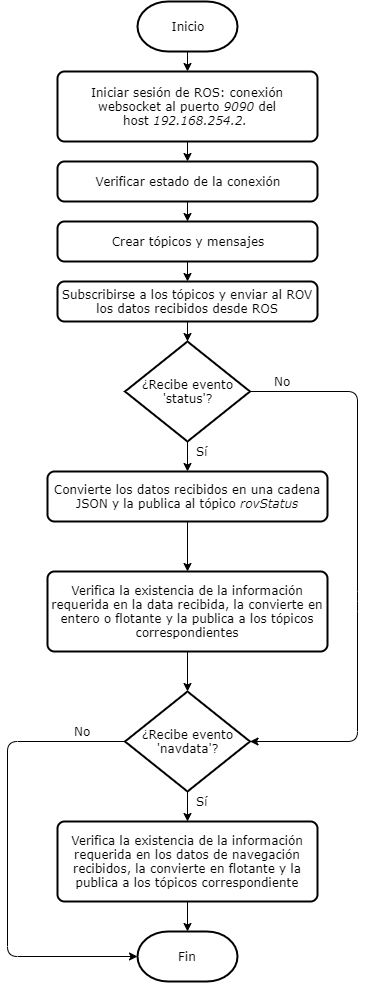

The diagram above was exported from draw.io. Its source (the exported page's mxGraphModel, read from the mxfile embedded in the PNG):
<mxGraphModel dx="911" dy="509" grid="1" gridSize="10" guides="1" tooltips="1" connect="1" arrows="1" fold="1" page="1" pageScale="1" pageWidth="827" pageHeight="1169" math="0" shadow="0">
  <root>
    <mxCell id="0" />
    <mxCell id="1" parent="0" />
    <mxCell id="2" value="Inicio" style="strokeWidth=2;html=1;shape=mxgraph.flowchart.terminator;whiteSpace=wrap;fontFamily=Verdana;fontSize=12;" vertex="1" parent="1">
      <mxGeometry x="310" y="40" width="100" height="50" as="geometry" />
    </mxCell>
    <mxCell id="3" value="&lt;span style=&quot;white-space: normal; font-size: 12px;&quot;&gt;Iniciar sesión de ROS: conexión websocket al puerto&amp;nbsp;&lt;/span&gt;&lt;i style=&quot;white-space: normal; font-size: 12px;&quot;&gt;9090&lt;/i&gt;&lt;span style=&quot;white-space: normal; font-size: 12px;&quot;&gt;&amp;nbsp;del host&amp;nbsp;&lt;/span&gt;&lt;i style=&quot;white-space: normal; font-size: 12px;&quot;&gt;192.168.254.2.&amp;nbsp;&lt;/i&gt;" style="rounded=1;whiteSpace=wrap;html=1;absoluteArcSize=1;arcSize=14;strokeWidth=2;fontFamily=Verdana;fontSize=12;" vertex="1" parent="1">
      <mxGeometry x="230" y="110" width="260" height="70" as="geometry" />
    </mxCell>
    <mxCell id="4" value="&lt;font style=&quot;font-size: 12px;&quot;&gt;Verificar estado de la conexión&lt;/font&gt;" style="rounded=1;whiteSpace=wrap;html=1;absoluteArcSize=1;arcSize=14;strokeWidth=2;fontFamily=Verdana;fontSize=12;" vertex="1" parent="1">
      <mxGeometry x="230" y="200" width="260" height="40" as="geometry" />
    </mxCell>
    <mxCell id="5" value="&lt;font style=&quot;font-size: 12px;&quot;&gt;Crear tópicos y mensajes&lt;/font&gt;" style="rounded=1;whiteSpace=wrap;html=1;absoluteArcSize=1;arcSize=14;strokeWidth=2;fontFamily=Verdana;fontSize=12;" vertex="1" parent="1">
      <mxGeometry x="230" y="260" width="260" height="40" as="geometry" />
    </mxCell>
    <mxCell id="6" value="&lt;font style=&quot;font-size: 12px;&quot;&gt;Subscribirse a los tópicos y enviar al ROV los datos recibidos desde ROS&lt;/font&gt;" style="rounded=1;whiteSpace=wrap;html=1;absoluteArcSize=1;arcSize=14;strokeWidth=2;fontFamily=Verdana;fontSize=12;" vertex="1" parent="1">
      <mxGeometry x="230" y="320" width="260" height="40" as="geometry" />
    </mxCell>
    <mxCell id="7" value="¿Recibe evento 'status'?" style="strokeWidth=2;html=1;shape=mxgraph.flowchart.decision;whiteSpace=wrap;fontFamily=Verdana;fontSize=12;" vertex="1" parent="1">
      <mxGeometry x="297.5" y="380" width="125" height="100" as="geometry" />
    </mxCell>
    <mxCell id="8" value="&lt;font style=&quot;font-size: 12px&quot;&gt;Verifica la existencia de la información requerida en los datos de navegación recibidos, la convierte en flotante y la publica a los tópicos correspondiente&lt;/font&gt;" style="rounded=1;whiteSpace=wrap;html=1;absoluteArcSize=1;arcSize=14;strokeWidth=2;fontFamily=Verdana;fontSize=12;" vertex="1" parent="1">
      <mxGeometry x="230" y="860" width="260" height="80" as="geometry" />
    </mxCell>
    <mxCell id="9" value="&lt;font style=&quot;font-size: 12px&quot;&gt;Verifica la existencia de la información requerida en la data recibida, la convierte en entero o flotante y la publica a los tópicos correspondientes&lt;/font&gt;" style="rounded=1;whiteSpace=wrap;html=1;absoluteArcSize=1;arcSize=14;strokeWidth=2;fontFamily=Verdana;fontSize=12;" vertex="1" parent="1">
      <mxGeometry x="220" y="610" width="280" height="80" as="geometry" />
    </mxCell>
    <mxCell id="10" value="Fin" style="strokeWidth=2;html=1;shape=mxgraph.flowchart.terminator;whiteSpace=wrap;fontFamily=Verdana;fontSize=12;" vertex="1" parent="1">
      <mxGeometry x="310" y="970" width="100" height="50" as="geometry" />
    </mxCell>
    <mxCell id="11" value="" style="endArrow=classic;html=1;exitX=0.5;exitY=1;exitDx=0;exitDy=0;entryX=0.5;entryY=0;entryDx=0;entryDy=0;entryPerimeter=0;fontFamily=Verdana;fontSize=12;" edge="1" source="8" target="10" parent="1">
      <mxGeometry width="50" height="50" relative="1" as="geometry">
        <mxPoint x="230" y="1090" as="sourcePoint" />
        <mxPoint x="280" y="1040" as="targetPoint" />
      </mxGeometry>
    </mxCell>
    <mxCell id="12" value="" style="endArrow=classic;html=1;exitX=0.5;exitY=1;exitDx=0;exitDy=0;exitPerimeter=0;fontFamily=Verdana;fontSize=12;" edge="1" parent="1">
      <mxGeometry width="50" height="50" relative="1" as="geometry">
        <mxPoint x="360" y="829.9999999999998" as="sourcePoint" />
        <mxPoint x="360" y="859.9999999999998" as="targetPoint" />
      </mxGeometry>
    </mxCell>
    <mxCell id="13" value="" style="endArrow=classic;html=1;exitX=0.5;exitY=1;exitDx=0;exitDy=0;entryX=0.5;entryY=0;entryDx=0;entryDy=0;entryPerimeter=0;fontFamily=Verdana;fontSize=12;" edge="1" source="9" parent="1">
      <mxGeometry width="50" height="50" relative="1" as="geometry">
        <mxPoint x="370" y="700" as="sourcePoint" />
        <mxPoint x="360" y="729.9999999999998" as="targetPoint" />
      </mxGeometry>
    </mxCell>
    <mxCell id="14" value="" style="endArrow=classic;html=1;entryX=0.5;entryY=0;entryDx=0;entryDy=0;fontFamily=Verdana;fontSize=12;exitX=0.5;exitY=1;exitDx=0;exitDy=0;" edge="1" source="26" target="9" parent="1">
      <mxGeometry width="50" height="50" relative="1" as="geometry">
        <mxPoint x="360" y="610" as="sourcePoint" />
        <mxPoint x="380" y="740" as="targetPoint" />
      </mxGeometry>
    </mxCell>
    <mxCell id="15" value="" style="endArrow=classic;html=1;exitX=0.5;exitY=1;exitDx=0;exitDy=0;entryX=0.5;entryY=0;entryDx=0;entryDy=0;entryPerimeter=0;fontFamily=Verdana;fontSize=12;" edge="1" source="6" target="7" parent="1">
      <mxGeometry width="50" height="50" relative="1" as="geometry">
        <mxPoint x="370" y="490" as="sourcePoint" />
        <mxPoint x="360" y="380" as="targetPoint" />
      </mxGeometry>
    </mxCell>
    <mxCell id="16" value="" style="endArrow=classic;html=1;exitX=0.5;exitY=1;exitDx=0;exitDy=0;fontFamily=Verdana;fontSize=12;" edge="1" source="5" parent="1">
      <mxGeometry width="50" height="50" relative="1" as="geometry">
        <mxPoint x="380" y="500" as="sourcePoint" />
        <mxPoint x="360" y="320" as="targetPoint" />
      </mxGeometry>
    </mxCell>
    <mxCell id="17" value="" style="endArrow=classic;html=1;exitX=0.5;exitY=1;exitDx=0;exitDy=0;fontFamily=Verdana;fontSize=12;" edge="1" source="4" parent="1">
      <mxGeometry width="50" height="50" relative="1" as="geometry">
        <mxPoint x="370" y="310" as="sourcePoint" />
        <mxPoint x="360" y="260" as="targetPoint" />
      </mxGeometry>
    </mxCell>
    <mxCell id="18" value="" style="endArrow=classic;html=1;exitX=0.5;exitY=1;exitDx=0;exitDy=0;entryX=0.5;entryY=0;entryDx=0;entryDy=0;fontFamily=Verdana;fontSize=12;" edge="1" source="3" target="4" parent="1">
      <mxGeometry width="50" height="50" relative="1" as="geometry">
        <mxPoint x="370" y="250" as="sourcePoint" />
        <mxPoint x="370" y="270" as="targetPoint" />
      </mxGeometry>
    </mxCell>
    <mxCell id="19" value="" style="endArrow=classic;html=1;exitX=0.5;exitY=1;exitDx=0;exitDy=0;exitPerimeter=0;fontFamily=Verdana;fontSize=12;" edge="1" source="2" parent="1">
      <mxGeometry width="50" height="50" relative="1" as="geometry">
        <mxPoint x="370" y="190" as="sourcePoint" />
        <mxPoint x="360" y="110" as="targetPoint" />
      </mxGeometry>
    </mxCell>
    <mxCell id="20" value="" style="endArrow=classic;html=1;exitX=0;exitY=0.5;exitDx=0;exitDy=0;exitPerimeter=0;entryX=0;entryY=0.5;entryDx=0;entryDy=0;entryPerimeter=0;" edge="1" source="28" target="10" parent="1">
      <mxGeometry width="50" height="50" relative="1" as="geometry">
        <mxPoint x="282.5" y="780" as="sourcePoint" />
        <mxPoint x="280" y="1040" as="targetPoint" />
        <Array as="points">
          <mxPoint x="180" y="780" />
          <mxPoint x="180" y="995" />
        </Array>
      </mxGeometry>
    </mxCell>
    <mxCell id="21" value="" style="endArrow=classic;html=1;entryX=1;entryY=0.5;entryDx=0;entryDy=0;entryPerimeter=0;exitX=1;exitY=0.5;exitDx=0;exitDy=0;exitPerimeter=0;fontFamily=Verdana;fontSize=12;" edge="1" source="7" target="28" parent="1">
      <mxGeometry width="50" height="50" relative="1" as="geometry">
        <mxPoint x="170" y="960" as="sourcePoint" />
        <mxPoint x="437.5" y="780" as="targetPoint" />
        <Array as="points">
          <mxPoint x="530" y="430" />
          <mxPoint x="530" y="640" />
          <mxPoint x="530" y="780" />
        </Array>
      </mxGeometry>
    </mxCell>
    <mxCell id="22" value="Sí" style="text;html=1;align=center;verticalAlign=middle;resizable=0;points=[];autosize=1;fontFamily=Verdana;fontSize=12;" vertex="1" parent="1">
      <mxGeometry x="360" y="480" width="30" height="20" as="geometry" />
    </mxCell>
    <mxCell id="23" value="Sí" style="text;html=1;align=center;verticalAlign=middle;resizable=0;points=[];autosize=1;fontFamily=Verdana;fontSize=12;" vertex="1" parent="1">
      <mxGeometry x="360" y="830" width="30" height="20" as="geometry" />
    </mxCell>
    <mxCell id="24" value="No" style="text;html=1;align=center;verticalAlign=middle;resizable=0;points=[];autosize=1;fontFamily=Verdana;fontSize=12;" vertex="1" parent="1">
      <mxGeometry x="440" y="410" width="30" height="20" as="geometry" />
    </mxCell>
    <mxCell id="25" value="No" style="text;html=1;align=center;verticalAlign=middle;resizable=0;points=[];autosize=1;fontFamily=Verdana;fontSize=12;" vertex="1" parent="1">
      <mxGeometry x="240" y="760" width="30" height="20" as="geometry" />
    </mxCell>
    <mxCell id="26" value="&lt;span style=&quot;text-align: left ; font-size: 12px&quot;&gt;Convierte los datos recibidos en una cadena JSON y la publica al tópico &lt;i style=&quot;font-size: 12px&quot;&gt;rovStatus&lt;/i&gt;&lt;/span&gt;" style="rounded=1;whiteSpace=wrap;html=1;absoluteArcSize=1;arcSize=14;strokeWidth=2;fontFamily=Verdana;fontSize=12;" vertex="1" parent="1">
      <mxGeometry x="220" y="510" width="280" height="50" as="geometry" />
    </mxCell>
    <mxCell id="27" value="" style="endArrow=classic;html=1;exitX=0.5;exitY=1;exitDx=0;exitDy=0;exitPerimeter=0;fontFamily=Verdana;fontSize=12;" edge="1" source="7" parent="1">
      <mxGeometry width="50" height="50" relative="1" as="geometry">
        <mxPoint x="370" y="620" as="sourcePoint" />
        <mxPoint x="360" y="510" as="targetPoint" />
      </mxGeometry>
    </mxCell>
    <mxCell id="28" value="¿Recibe evento 'navdata'?" style="strokeWidth=2;html=1;shape=mxgraph.flowchart.decision;whiteSpace=wrap;fontFamily=Verdana;fontSize=12;" vertex="1" parent="1">
      <mxGeometry x="297.5" y="730" width="125" height="100" as="geometry" />
    </mxCell>
  </root>
</mxGraphModel>